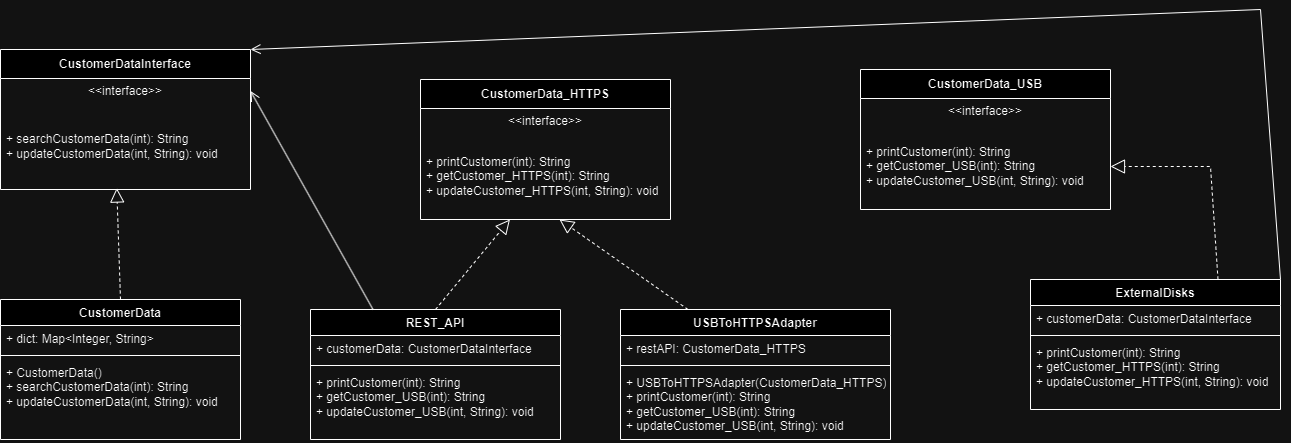

The diagram above was exported from draw.io. Its source (the exported page's mxGraphModel, read from the mxfile embedded in the PNG):
<mxGraphModel dx="1050" dy="570" grid="1" gridSize="10" guides="1" tooltips="1" connect="1" arrows="1" fold="1" page="1" pageScale="1" pageWidth="850" pageHeight="1100" math="0" shadow="0">
  <root>
    <mxCell id="0" />
    <mxCell id="1" parent="0" />
    <mxCell id="h_UwkIBfpFBxXhdPnWJK-1" value="CustomerData" style="swimlane;fontStyle=1;align=center;verticalAlign=top;childLayout=stackLayout;horizontal=1;startSize=26;horizontalStack=0;resizeParent=1;resizeParentMax=0;resizeLast=0;collapsible=1;marginBottom=0;whiteSpace=wrap;html=1;" parent="1" vertex="1">
      <mxGeometry x="30" y="560" width="240" height="140" as="geometry" />
    </mxCell>
    <mxCell id="h_UwkIBfpFBxXhdPnWJK-2" value="+ dict:&amp;nbsp;Map&amp;lt;Integer, String&amp;gt;" style="text;strokeColor=none;fillColor=none;align=left;verticalAlign=top;spacingLeft=4;spacingRight=4;overflow=hidden;rotatable=0;points=[[0,0.5],[1,0.5]];portConstraint=eastwest;whiteSpace=wrap;html=1;" parent="h_UwkIBfpFBxXhdPnWJK-1" vertex="1">
      <mxGeometry y="26" width="240" height="26" as="geometry" />
    </mxCell>
    <mxCell id="h_UwkIBfpFBxXhdPnWJK-3" value="" style="line;strokeWidth=1;fillColor=none;align=left;verticalAlign=middle;spacingTop=-1;spacingLeft=3;spacingRight=3;rotatable=0;labelPosition=right;points=[];portConstraint=eastwest;strokeColor=inherit;" parent="h_UwkIBfpFBxXhdPnWJK-1" vertex="1">
      <mxGeometry y="52" width="240" height="8" as="geometry" />
    </mxCell>
    <mxCell id="h_UwkIBfpFBxXhdPnWJK-4" value="+&amp;nbsp;CustomerData()&lt;div&gt;+&amp;nbsp;searchCustomerData(int): String&lt;/div&gt;&lt;div&gt;+&amp;nbsp;updateCustomerData(int, String): void&lt;/div&gt;" style="text;strokeColor=none;fillColor=none;align=left;verticalAlign=top;spacingLeft=4;spacingRight=4;overflow=hidden;rotatable=0;points=[[0,0.5],[1,0.5]];portConstraint=eastwest;whiteSpace=wrap;html=1;" parent="h_UwkIBfpFBxXhdPnWJK-1" vertex="1">
      <mxGeometry y="60" width="240" height="80" as="geometry" />
    </mxCell>
    <mxCell id="h_UwkIBfpFBxXhdPnWJK-5" value="CustomerData_HTTPS" style="swimlane;fontStyle=1;align=center;verticalAlign=middle;childLayout=stackLayout;horizontal=1;startSize=29;horizontalStack=0;resizeParent=1;resizeParentMax=0;resizeLast=0;collapsible=0;marginBottom=0;html=1;whiteSpace=wrap;" parent="1" vertex="1">
      <mxGeometry x="450" y="340" width="250" height="140" as="geometry" />
    </mxCell>
    <mxCell id="h_UwkIBfpFBxXhdPnWJK-6" value="&amp;lt;&amp;lt;interface&amp;gt;&amp;gt;" style="text;html=1;strokeColor=none;fillColor=none;align=center;verticalAlign=middle;spacingLeft=4;spacingRight=4;overflow=hidden;rotatable=0;points=[[0,0.5],[1,0.5]];portConstraint=eastwest;whiteSpace=wrap;" parent="h_UwkIBfpFBxXhdPnWJK-5" vertex="1">
      <mxGeometry y="29" width="250" height="25" as="geometry" />
    </mxCell>
    <mxCell id="h_UwkIBfpFBxXhdPnWJK-7" value="+&amp;nbsp;printCustomer(int): String&lt;div&gt;+&amp;nbsp;getCustomer_HTTPS(int): String&lt;/div&gt;&lt;div&gt;+&amp;nbsp;updateCustomer_HTTPS(int, String): void&lt;/div&gt;" style="text;html=1;strokeColor=none;fillColor=none;align=left;verticalAlign=middle;spacingLeft=4;spacingRight=4;overflow=hidden;rotatable=0;points=[[0,0.5],[1,0.5]];portConstraint=eastwest;whiteSpace=wrap;" parent="h_UwkIBfpFBxXhdPnWJK-5" vertex="1">
      <mxGeometry y="54" width="250" height="86" as="geometry" />
    </mxCell>
    <mxCell id="h_UwkIBfpFBxXhdPnWJK-8" value="CustomerData_USB" style="swimlane;fontStyle=1;align=center;verticalAlign=middle;childLayout=stackLayout;horizontal=1;startSize=29;horizontalStack=0;resizeParent=1;resizeParentMax=0;resizeLast=0;collapsible=0;marginBottom=0;html=1;whiteSpace=wrap;" parent="1" vertex="1">
      <mxGeometry x="890" y="330" width="250" height="140" as="geometry" />
    </mxCell>
    <mxCell id="h_UwkIBfpFBxXhdPnWJK-9" value="&amp;lt;&amp;lt;interface&amp;gt;&amp;gt;" style="text;html=1;strokeColor=none;fillColor=none;align=center;verticalAlign=middle;spacingLeft=4;spacingRight=4;overflow=hidden;rotatable=0;points=[[0,0.5],[1,0.5]];portConstraint=eastwest;whiteSpace=wrap;" parent="h_UwkIBfpFBxXhdPnWJK-8" vertex="1">
      <mxGeometry y="29" width="250" height="25" as="geometry" />
    </mxCell>
    <mxCell id="h_UwkIBfpFBxXhdPnWJK-10" value="+&amp;nbsp;printCustomer(int): String&lt;div&gt;+&amp;nbsp;getCustomer_USB(int): String&lt;/div&gt;&lt;div&gt;+&amp;nbsp;updateCustomer_USB(int, String): void&lt;/div&gt;" style="text;html=1;strokeColor=none;fillColor=none;align=left;verticalAlign=middle;spacingLeft=4;spacingRight=4;overflow=hidden;rotatable=0;points=[[0,0.5],[1,0.5]];portConstraint=eastwest;whiteSpace=wrap;" parent="h_UwkIBfpFBxXhdPnWJK-8" vertex="1">
      <mxGeometry y="54" width="250" height="86" as="geometry" />
    </mxCell>
    <mxCell id="h_UwkIBfpFBxXhdPnWJK-14" value="CustomerDataInterface" style="swimlane;fontStyle=1;align=center;verticalAlign=middle;childLayout=stackLayout;horizontal=1;startSize=29;horizontalStack=0;resizeParent=1;resizeParentMax=0;resizeLast=0;collapsible=0;marginBottom=0;html=1;whiteSpace=wrap;" parent="1" vertex="1">
      <mxGeometry x="30" y="310" width="250" height="140" as="geometry" />
    </mxCell>
    <mxCell id="h_UwkIBfpFBxXhdPnWJK-15" value="&amp;lt;&amp;lt;interface&amp;gt;&amp;gt;" style="text;html=1;strokeColor=none;fillColor=none;align=center;verticalAlign=middle;spacingLeft=4;spacingRight=4;overflow=hidden;rotatable=0;points=[[0,0.5],[1,0.5]];portConstraint=eastwest;whiteSpace=wrap;" parent="h_UwkIBfpFBxXhdPnWJK-14" vertex="1">
      <mxGeometry y="29" width="250" height="25" as="geometry" />
    </mxCell>
    <mxCell id="h_UwkIBfpFBxXhdPnWJK-16" value="+&amp;nbsp;searchCustomerData(int): String&lt;div&gt;+&amp;nbsp;updateCustomerData(int, String): void&lt;/div&gt;" style="text;html=1;strokeColor=none;fillColor=none;align=left;verticalAlign=middle;spacingLeft=4;spacingRight=4;overflow=hidden;rotatable=0;points=[[0,0.5],[1,0.5]];portConstraint=eastwest;whiteSpace=wrap;" parent="h_UwkIBfpFBxXhdPnWJK-14" vertex="1">
      <mxGeometry y="54" width="250" height="86" as="geometry" />
    </mxCell>
    <mxCell id="h_UwkIBfpFBxXhdPnWJK-17" value="ExternalDisks" style="swimlane;fontStyle=1;align=center;verticalAlign=top;childLayout=stackLayout;horizontal=1;startSize=26;horizontalStack=0;resizeParent=1;resizeParentMax=0;resizeLast=0;collapsible=1;marginBottom=0;whiteSpace=wrap;html=1;" parent="1" vertex="1">
      <mxGeometry x="1060" y="540" width="250" height="130" as="geometry" />
    </mxCell>
    <mxCell id="h_UwkIBfpFBxXhdPnWJK-18" value="+&amp;nbsp;customerData:&amp;nbsp;CustomerDataInterface" style="text;strokeColor=none;fillColor=none;align=left;verticalAlign=top;spacingLeft=4;spacingRight=4;overflow=hidden;rotatable=0;points=[[0,0.5],[1,0.5]];portConstraint=eastwest;whiteSpace=wrap;html=1;" parent="h_UwkIBfpFBxXhdPnWJK-17" vertex="1">
      <mxGeometry y="26" width="250" height="26" as="geometry" />
    </mxCell>
    <mxCell id="h_UwkIBfpFBxXhdPnWJK-19" value="" style="line;strokeWidth=1;fillColor=none;align=left;verticalAlign=middle;spacingTop=-1;spacingLeft=3;spacingRight=3;rotatable=0;labelPosition=right;points=[];portConstraint=eastwest;strokeColor=inherit;" parent="h_UwkIBfpFBxXhdPnWJK-17" vertex="1">
      <mxGeometry y="52" width="250" height="8" as="geometry" />
    </mxCell>
    <mxCell id="h_UwkIBfpFBxXhdPnWJK-20" value="&lt;div&gt;+ printCustomer(int): String&lt;/div&gt;&lt;div&gt;+ getCustomer_HTTPS(int): String&lt;/div&gt;&lt;div&gt;+ updateCustomer_HTTPS(int, String): void&lt;/div&gt;" style="text;strokeColor=none;fillColor=none;align=left;verticalAlign=top;spacingLeft=4;spacingRight=4;overflow=hidden;rotatable=0;points=[[0,0.5],[1,0.5]];portConstraint=eastwest;whiteSpace=wrap;html=1;" parent="h_UwkIBfpFBxXhdPnWJK-17" vertex="1">
      <mxGeometry y="60" width="250" height="70" as="geometry" />
    </mxCell>
    <mxCell id="h_UwkIBfpFBxXhdPnWJK-21" value="REST_API" style="swimlane;fontStyle=1;align=center;verticalAlign=top;childLayout=stackLayout;horizontal=1;startSize=26;horizontalStack=0;resizeParent=1;resizeParentMax=0;resizeLast=0;collapsible=1;marginBottom=0;whiteSpace=wrap;html=1;" parent="1" vertex="1">
      <mxGeometry x="340" y="570" width="250" height="130" as="geometry" />
    </mxCell>
    <mxCell id="h_UwkIBfpFBxXhdPnWJK-22" value="+&amp;nbsp;customerData:&amp;nbsp;CustomerDataInterface" style="text;strokeColor=none;fillColor=none;align=left;verticalAlign=top;spacingLeft=4;spacingRight=4;overflow=hidden;rotatable=0;points=[[0,0.5],[1,0.5]];portConstraint=eastwest;whiteSpace=wrap;html=1;" parent="h_UwkIBfpFBxXhdPnWJK-21" vertex="1">
      <mxGeometry y="26" width="250" height="26" as="geometry" />
    </mxCell>
    <mxCell id="h_UwkIBfpFBxXhdPnWJK-23" value="" style="line;strokeWidth=1;fillColor=none;align=left;verticalAlign=middle;spacingTop=-1;spacingLeft=3;spacingRight=3;rotatable=0;labelPosition=right;points=[];portConstraint=eastwest;strokeColor=inherit;" parent="h_UwkIBfpFBxXhdPnWJK-21" vertex="1">
      <mxGeometry y="52" width="250" height="8" as="geometry" />
    </mxCell>
    <mxCell id="h_UwkIBfpFBxXhdPnWJK-24" value="+&amp;nbsp;printCustomer(int): String&lt;div&gt;+&amp;nbsp;getCustomer_USB(int): String&lt;/div&gt;&lt;div&gt;+&amp;nbsp;updateCustomer_USB(int, String): void&lt;/div&gt;" style="text;strokeColor=none;fillColor=none;align=left;verticalAlign=top;spacingLeft=4;spacingRight=4;overflow=hidden;rotatable=0;points=[[0,0.5],[1,0.5]];portConstraint=eastwest;whiteSpace=wrap;html=1;" parent="h_UwkIBfpFBxXhdPnWJK-21" vertex="1">
      <mxGeometry y="60" width="250" height="70" as="geometry" />
    </mxCell>
    <mxCell id="h_UwkIBfpFBxXhdPnWJK-25" value="USBToHTTPSAdapter" style="swimlane;fontStyle=1;align=center;verticalAlign=top;childLayout=stackLayout;horizontal=1;startSize=26;horizontalStack=0;resizeParent=1;resizeParentMax=0;resizeLast=0;collapsible=1;marginBottom=0;whiteSpace=wrap;html=1;" parent="1" vertex="1">
      <mxGeometry x="650" y="570" width="270" height="130" as="geometry" />
    </mxCell>
    <mxCell id="h_UwkIBfpFBxXhdPnWJK-26" value="+ restAPI:&amp;nbsp;CustomerData_HTTPS" style="text;strokeColor=none;fillColor=none;align=left;verticalAlign=top;spacingLeft=4;spacingRight=4;overflow=hidden;rotatable=0;points=[[0,0.5],[1,0.5]];portConstraint=eastwest;whiteSpace=wrap;html=1;" parent="h_UwkIBfpFBxXhdPnWJK-25" vertex="1">
      <mxGeometry y="26" width="270" height="26" as="geometry" />
    </mxCell>
    <mxCell id="h_UwkIBfpFBxXhdPnWJK-27" value="" style="line;strokeWidth=1;fillColor=none;align=left;verticalAlign=middle;spacingTop=-1;spacingLeft=3;spacingRight=3;rotatable=0;labelPosition=right;points=[];portConstraint=eastwest;strokeColor=inherit;" parent="h_UwkIBfpFBxXhdPnWJK-25" vertex="1">
      <mxGeometry y="52" width="270" height="8" as="geometry" />
    </mxCell>
    <mxCell id="h_UwkIBfpFBxXhdPnWJK-28" value="&lt;div&gt;+&amp;nbsp;USBToHTTPSAdapter(CustomerData_HTTPS)&lt;/div&gt;+&amp;nbsp;printCustomer(int): String&lt;div&gt;+&amp;nbsp;getCustomer_USB(int): String&lt;/div&gt;&lt;div&gt;+&amp;nbsp;updateCustomer_USB(int, String): void&lt;/div&gt;" style="text;strokeColor=none;fillColor=none;align=left;verticalAlign=top;spacingLeft=4;spacingRight=4;overflow=hidden;rotatable=0;points=[[0,0.5],[1,0.5]];portConstraint=eastwest;whiteSpace=wrap;html=1;" parent="h_UwkIBfpFBxXhdPnWJK-25" vertex="1">
      <mxGeometry y="60" width="270" height="70" as="geometry" />
    </mxCell>
    <mxCell id="h_UwkIBfpFBxXhdPnWJK-29" value="" style="endArrow=block;dashed=1;endFill=0;endSize=12;html=1;rounded=0;exitX=0.5;exitY=0;exitDx=0;exitDy=0;entryX=0.465;entryY=0.983;entryDx=0;entryDy=0;entryPerimeter=0;" parent="1" source="h_UwkIBfpFBxXhdPnWJK-1" target="h_UwkIBfpFBxXhdPnWJK-16" edge="1">
      <mxGeometry width="160" relative="1" as="geometry">
        <mxPoint x="580" y="600" as="sourcePoint" />
        <mxPoint x="140" y="470" as="targetPoint" />
      </mxGeometry>
    </mxCell>
    <mxCell id="h_UwkIBfpFBxXhdPnWJK-31" value="" style="endArrow=block;dashed=1;endFill=0;endSize=12;html=1;rounded=0;exitX=0.5;exitY=0;exitDx=0;exitDy=0;" parent="1" source="h_UwkIBfpFBxXhdPnWJK-21" target="h_UwkIBfpFBxXhdPnWJK-7" edge="1">
      <mxGeometry width="160" relative="1" as="geometry">
        <mxPoint x="160" y="570" as="sourcePoint" />
        <mxPoint x="156" y="459" as="targetPoint" />
      </mxGeometry>
    </mxCell>
    <mxCell id="h_UwkIBfpFBxXhdPnWJK-33" value="" style="endArrow=block;dashed=1;endFill=0;endSize=12;html=1;rounded=0;exitX=0.75;exitY=0;exitDx=0;exitDy=0;entryX=1;entryY=0.5;entryDx=0;entryDy=0;" parent="1" source="h_UwkIBfpFBxXhdPnWJK-17" target="h_UwkIBfpFBxXhdPnWJK-10" edge="1">
      <mxGeometry width="160" relative="1" as="geometry">
        <mxPoint x="180" y="590" as="sourcePoint" />
        <mxPoint x="176" y="479" as="targetPoint" />
        <Array as="points">
          <mxPoint x="1240" y="427" />
        </Array>
      </mxGeometry>
    </mxCell>
    <mxCell id="m2CKXT3-C8ZaQcyRuqEI-1" value="" style="endArrow=block;dashed=1;endFill=0;endSize=12;html=1;rounded=0;exitX=0.25;exitY=0;exitDx=0;exitDy=0;entryX=0.556;entryY=1;entryDx=0;entryDy=0;entryPerimeter=0;" parent="1" source="h_UwkIBfpFBxXhdPnWJK-25" target="h_UwkIBfpFBxXhdPnWJK-7" edge="1">
      <mxGeometry width="160" relative="1" as="geometry">
        <mxPoint x="475" y="580" as="sourcePoint" />
        <mxPoint x="549" y="490" as="targetPoint" />
      </mxGeometry>
    </mxCell>
    <mxCell id="m2CKXT3-C8ZaQcyRuqEI-2" value="" style="endArrow=open;startArrow=none;endFill=0;startFill=0;endSize=8;html=1;verticalAlign=bottom;labelBackgroundColor=none;strokeWidth=1;rounded=0;exitX=0.25;exitY=0;exitDx=0;exitDy=0;entryX=1;entryY=0.5;entryDx=0;entryDy=0;" parent="1" source="h_UwkIBfpFBxXhdPnWJK-21" target="h_UwkIBfpFBxXhdPnWJK-15" edge="1">
      <mxGeometry width="160" relative="1" as="geometry">
        <mxPoint x="20" y="370" as="sourcePoint" />
        <mxPoint x="180" y="370" as="targetPoint" />
      </mxGeometry>
    </mxCell>
    <mxCell id="m2CKXT3-C8ZaQcyRuqEI-3" value="" style="endArrow=open;startArrow=none;endFill=0;startFill=0;endSize=8;html=1;verticalAlign=bottom;labelBackgroundColor=none;strokeWidth=1;rounded=0;entryX=1;entryY=0;entryDx=0;entryDy=0;exitX=1;exitY=0;exitDx=0;exitDy=0;" parent="1" source="h_UwkIBfpFBxXhdPnWJK-17" target="h_UwkIBfpFBxXhdPnWJK-14" edge="1">
      <mxGeometry width="160" relative="1" as="geometry">
        <mxPoint x="230" y="170" as="sourcePoint" />
        <mxPoint x="290" y="362" as="targetPoint" />
        <Array as="points">
          <mxPoint x="1290" y="270" />
        </Array>
      </mxGeometry>
    </mxCell>
  </root>
</mxGraphModel>